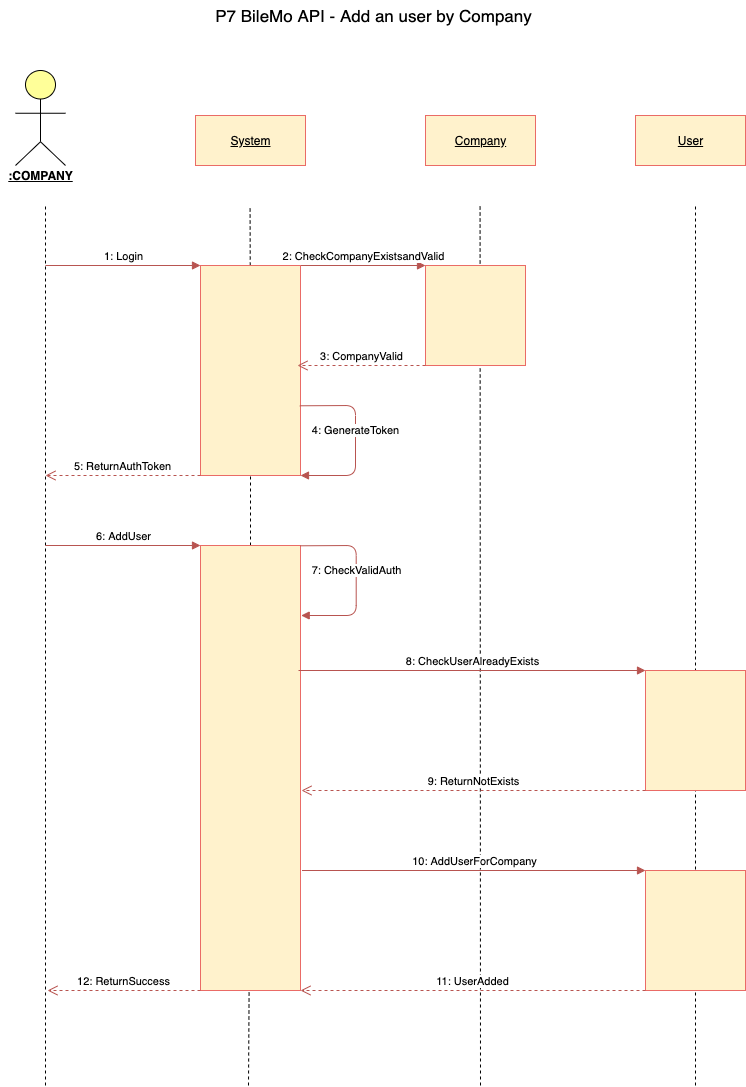

The diagram above was exported from draw.io. Its source (the exported page's mxGraphModel, read from the mxfile embedded in the PNG):
<mxGraphModel dx="2275" dy="822" grid="1" gridSize="10" guides="1" tooltips="1" connect="1" arrows="1" fold="1" page="1" pageScale="1" pageWidth="1169" pageHeight="1654" math="0" shadow="0">
  <root>
    <mxCell id="0" />
    <mxCell id="1" parent="0" />
    <mxCell id="udygkuuTJFK_2Zmt5yjo-1" value="P7 BileMo API - Add an user by Company" style="text;html=1;align=center;verticalAlign=middle;resizable=0;points=[];autosize=1;fontSize=17;fontStyle=0" parent="1" vertex="1">
      <mxGeometry x="-749" y="50" width="330" height="30" as="geometry" />
    </mxCell>
    <mxCell id="udygkuuTJFK_2Zmt5yjo-24" value="&lt;u&gt;System&lt;/u&gt;" style="html=1;fillColor=#fff2cc;strokeColor=#EA6B66;" parent="1" vertex="1">
      <mxGeometry x="-762" y="165" width="110" height="50" as="geometry" />
    </mxCell>
    <mxCell id="udygkuuTJFK_2Zmt5yjo-25" value="&lt;u&gt;Company&lt;/u&gt;" style="html=1;fillColor=#fff2cc;strokeColor=#EA6B66;" parent="1" vertex="1">
      <mxGeometry x="-532" y="165" width="110" height="50" as="geometry" />
    </mxCell>
    <mxCell id="udygkuuTJFK_2Zmt5yjo-26" value="" style="endArrow=none;dashed=1;html=1;" parent="1" edge="1">
      <mxGeometry width="50" height="50" relative="1" as="geometry">
        <mxPoint x="-912" y="1135" as="sourcePoint" />
        <mxPoint x="-912" y="255" as="targetPoint" />
      </mxGeometry>
    </mxCell>
    <mxCell id="udygkuuTJFK_2Zmt5yjo-27" value="" style="endArrow=none;dashed=1;html=1;" parent="1" source="udygkuuTJFK_2Zmt5yjo-34" edge="1">
      <mxGeometry width="50" height="50" relative="1" as="geometry">
        <mxPoint x="-707.42" y="937.5" as="sourcePoint" />
        <mxPoint x="-707.4200000000001" y="255" as="targetPoint" />
      </mxGeometry>
    </mxCell>
    <mxCell id="udygkuuTJFK_2Zmt5yjo-28" value="" style="endArrow=none;dashed=1;html=1;" parent="1" edge="1">
      <mxGeometry width="50" height="50" relative="1" as="geometry">
        <mxPoint x="-477" y="1135" as="sourcePoint" />
        <mxPoint x="-477.4200000000001" y="255" as="targetPoint" />
      </mxGeometry>
    </mxCell>
    <mxCell id="udygkuuTJFK_2Zmt5yjo-29" value="1: Login" style="html=1;verticalAlign=bottom;endArrow=block;entryX=0;entryY=0;entryDx=0;entryDy=0;fillColor=#f8cecc;strokeColor=#b85450;" parent="1" target="udygkuuTJFK_2Zmt5yjo-34" edge="1">
      <mxGeometry width="80" relative="1" as="geometry">
        <mxPoint x="-912" y="315" as="sourcePoint" />
        <mxPoint x="-742" y="315" as="targetPoint" />
      </mxGeometry>
    </mxCell>
    <mxCell id="udygkuuTJFK_2Zmt5yjo-30" value="" style="whiteSpace=wrap;html=1;aspect=fixed;fillColor=#fff2cc;strokeColor=#EA6B66;" parent="1" vertex="1">
      <mxGeometry x="-532" y="315" width="100" height="100" as="geometry" />
    </mxCell>
    <mxCell id="udygkuuTJFK_2Zmt5yjo-31" value="2: CheckCompanyExistsandValid" style="html=1;verticalAlign=bottom;endArrow=block;fillColor=#f8cecc;strokeColor=#b85450;exitX=1;exitY=0;exitDx=0;exitDy=0;" parent="1" source="udygkuuTJFK_2Zmt5yjo-34" edge="1">
      <mxGeometry width="80" relative="1" as="geometry">
        <mxPoint x="-662" y="315" as="sourcePoint" />
        <mxPoint x="-532" y="315" as="targetPoint" />
      </mxGeometry>
    </mxCell>
    <mxCell id="udygkuuTJFK_2Zmt5yjo-32" value="" style="html=1;outlineConnect=0;whiteSpace=wrap;fillColor=#ffff99;verticalLabelPosition=bottom;verticalAlign=top;align=center;shape=mxgraph.archimate3.actor;" parent="1" vertex="1">
      <mxGeometry x="-942" y="120" width="50" height="95" as="geometry" />
    </mxCell>
    <mxCell id="udygkuuTJFK_2Zmt5yjo-33" value="&lt;b&gt;&lt;u&gt;:COMPANY&lt;/u&gt;&lt;/b&gt;" style="text;html=1;align=center;verticalAlign=middle;resizable=0;points=[];autosize=1;" parent="1" vertex="1">
      <mxGeometry x="-957" y="215" width="80" height="20" as="geometry" />
    </mxCell>
    <mxCell id="udygkuuTJFK_2Zmt5yjo-34" value="" style="rounded=0;whiteSpace=wrap;html=1;fillColor=#fff2cc;strokeColor=#EA6B66;" parent="1" vertex="1">
      <mxGeometry x="-757" y="315" width="100" height="210" as="geometry" />
    </mxCell>
    <mxCell id="udygkuuTJFK_2Zmt5yjo-35" value="" style="endArrow=none;dashed=1;html=1;" parent="1" source="udygkuuTJFK_2Zmt5yjo-39" target="udygkuuTJFK_2Zmt5yjo-34" edge="1">
      <mxGeometry width="50" height="50" relative="1" as="geometry">
        <mxPoint x="-711" y="938" as="sourcePoint" />
        <mxPoint x="-707.4200000000001" y="255" as="targetPoint" />
      </mxGeometry>
    </mxCell>
    <mxCell id="udygkuuTJFK_2Zmt5yjo-36" value="3: CompanyValid" style="html=1;verticalAlign=bottom;endArrow=open;dashed=1;endSize=8;fillColor=#f8cecc;strokeColor=#b85450;exitX=0;exitY=1;exitDx=0;exitDy=0;" parent="1" source="udygkuuTJFK_2Zmt5yjo-30" edge="1">
      <mxGeometry relative="1" as="geometry">
        <mxPoint x="-487" y="445" as="sourcePoint" />
        <mxPoint x="-660" y="415" as="targetPoint" />
      </mxGeometry>
    </mxCell>
    <mxCell id="udygkuuTJFK_2Zmt5yjo-37" value="4: GenerateToken" style="html=1;verticalAlign=bottom;endArrow=block;entryX=1;entryY=1;entryDx=0;entryDy=0;fillColor=#f8cecc;strokeColor=#b85450;exitX=0.993;exitY=0.668;exitDx=0;exitDy=0;exitPerimeter=0;" parent="1" source="udygkuuTJFK_2Zmt5yjo-34" target="udygkuuTJFK_2Zmt5yjo-34" edge="1">
      <mxGeometry width="80" relative="1" as="geometry">
        <mxPoint x="-662" y="465" as="sourcePoint" />
        <mxPoint x="-512" y="465" as="targetPoint" />
        <Array as="points">
          <mxPoint x="-602" y="455" />
          <mxPoint x="-602" y="525" />
        </Array>
      </mxGeometry>
    </mxCell>
    <mxCell id="udygkuuTJFK_2Zmt5yjo-38" value="5: ReturnAuthToken" style="html=1;verticalAlign=bottom;endArrow=open;dashed=1;endSize=8;fillColor=#f8cecc;strokeColor=#b85450;exitX=0;exitY=1;exitDx=0;exitDy=0;" parent="1" source="udygkuuTJFK_2Zmt5yjo-34" edge="1">
      <mxGeometry relative="1" as="geometry">
        <mxPoint x="-762" y="515" as="sourcePoint" />
        <mxPoint x="-912" y="525" as="targetPoint" />
      </mxGeometry>
    </mxCell>
    <mxCell id="udygkuuTJFK_2Zmt5yjo-39" value="" style="rounded=0;whiteSpace=wrap;html=1;fillColor=#fff2cc;strokeColor=#EA6B66;" parent="1" vertex="1">
      <mxGeometry x="-757" y="595" width="100" height="445" as="geometry" />
    </mxCell>
    <mxCell id="udygkuuTJFK_2Zmt5yjo-40" value="" style="endArrow=none;dashed=1;html=1;" parent="1" target="udygkuuTJFK_2Zmt5yjo-39" edge="1">
      <mxGeometry width="50" height="50" relative="1" as="geometry">
        <mxPoint x="-709" y="1135" as="sourcePoint" />
        <mxPoint x="-707.8108108108108" y="525" as="targetPoint" />
      </mxGeometry>
    </mxCell>
    <mxCell id="udygkuuTJFK_2Zmt5yjo-41" value="6: AddUser" style="html=1;verticalAlign=bottom;endArrow=block;fillColor=#f8cecc;strokeColor=#b85450;" parent="1" edge="1">
      <mxGeometry width="80" relative="1" as="geometry">
        <mxPoint x="-912" y="595" as="sourcePoint" />
        <mxPoint x="-757" y="595" as="targetPoint" />
      </mxGeometry>
    </mxCell>
    <mxCell id="udygkuuTJFK_2Zmt5yjo-42" value="7: CheckValidAuth" style="html=1;verticalAlign=bottom;endArrow=block;entryX=1;entryY=1;entryDx=0;entryDy=0;fillColor=#f8cecc;strokeColor=#b85450;exitX=0.993;exitY=0.668;exitDx=0;exitDy=0;exitPerimeter=0;" parent="1" edge="1">
      <mxGeometry width="80" relative="1" as="geometry">
        <mxPoint x="-656.9999999999998" y="595.28" as="sourcePoint" />
        <mxPoint x="-656.3" y="665" as="targetPoint" />
        <Array as="points">
          <mxPoint x="-601.3" y="595" />
          <mxPoint x="-601.3" y="665" />
        </Array>
      </mxGeometry>
    </mxCell>
    <mxCell id="udygkuuTJFK_2Zmt5yjo-43" value="&lt;u&gt;User&lt;/u&gt;" style="html=1;fillColor=#fff2cc;strokeColor=#EA6B66;" parent="1" vertex="1">
      <mxGeometry x="-322" y="165" width="110" height="50" as="geometry" />
    </mxCell>
    <mxCell id="udygkuuTJFK_2Zmt5yjo-44" value="" style="endArrow=none;dashed=1;html=1;" parent="1" edge="1">
      <mxGeometry width="50" height="50" relative="1" as="geometry">
        <mxPoint x="-262" y="1135" as="sourcePoint" />
        <mxPoint x="-262" y="255" as="targetPoint" />
      </mxGeometry>
    </mxCell>
    <mxCell id="udygkuuTJFK_2Zmt5yjo-45" value="" style="rounded=0;whiteSpace=wrap;html=1;fillColor=#fff2cc;strokeColor=#EA6B66;" parent="1" vertex="1">
      <mxGeometry x="-312" y="720" width="100" height="120" as="geometry" />
    </mxCell>
    <mxCell id="udygkuuTJFK_2Zmt5yjo-46" value="8: CheckUserAlreadyExists" style="html=1;verticalAlign=bottom;endArrow=block;fillColor=#f8cecc;strokeColor=#b85450;entryX=0;entryY=0;entryDx=0;entryDy=0;" parent="1" edge="1">
      <mxGeometry width="80" relative="1" as="geometry">
        <mxPoint x="-659" y="720" as="sourcePoint" />
        <mxPoint x="-312" y="720" as="targetPoint" />
      </mxGeometry>
    </mxCell>
    <mxCell id="udygkuuTJFK_2Zmt5yjo-48" value="9: ReturnNotExists" style="html=1;verticalAlign=bottom;endArrow=open;dashed=1;endSize=8;fillColor=#f8cecc;strokeColor=#b85450;exitX=0;exitY=1;exitDx=0;exitDy=0;" parent="1" source="udygkuuTJFK_2Zmt5yjo-45" edge="1">
      <mxGeometry relative="1" as="geometry">
        <mxPoint x="-392" y="905" as="sourcePoint" />
        <mxPoint x="-656" y="840" as="targetPoint" />
      </mxGeometry>
    </mxCell>
    <mxCell id="udygkuuTJFK_2Zmt5yjo-50" value="12: ReturnSuccess" style="html=1;verticalAlign=bottom;endArrow=open;dashed=1;endSize=8;fillColor=#f8cecc;strokeColor=#b85450;exitX=0;exitY=1;exitDx=0;exitDy=0;" parent="1" source="udygkuuTJFK_2Zmt5yjo-39" edge="1">
      <mxGeometry relative="1" as="geometry">
        <mxPoint x="-767.7" y="1085" as="sourcePoint" />
        <mxPoint x="-910" y="1040" as="targetPoint" />
      </mxGeometry>
    </mxCell>
    <mxCell id="udygkuuTJFK_2Zmt5yjo-51" value="10: AddUserForCompany" style="html=1;verticalAlign=bottom;endArrow=block;fillColor=#f8cecc;strokeColor=#b85450;entryX=0;entryY=0;entryDx=0;entryDy=0;" parent="1" target="udygkuuTJFK_2Zmt5yjo-52" edge="1">
      <mxGeometry width="80" relative="1" as="geometry">
        <mxPoint x="-655.5" y="920" as="sourcePoint" />
        <mxPoint x="-308.5000000000002" y="920" as="targetPoint" />
      </mxGeometry>
    </mxCell>
    <mxCell id="udygkuuTJFK_2Zmt5yjo-52" value="" style="rounded=0;whiteSpace=wrap;html=1;fillColor=#fff2cc;strokeColor=#EA6B66;" parent="1" vertex="1">
      <mxGeometry x="-312" y="920" width="100" height="120" as="geometry" />
    </mxCell>
    <mxCell id="udygkuuTJFK_2Zmt5yjo-53" value="11: UserAdded" style="html=1;verticalAlign=bottom;endArrow=open;dashed=1;endSize=8;fillColor=#f8cecc;strokeColor=#b85450;exitX=0;exitY=1;exitDx=0;exitDy=0;entryX=1;entryY=1;entryDx=0;entryDy=0;" parent="1" source="udygkuuTJFK_2Zmt5yjo-52" target="udygkuuTJFK_2Zmt5yjo-39" edge="1">
      <mxGeometry relative="1" as="geometry">
        <mxPoint x="-336.0000000000002" y="1039.17" as="sourcePoint" />
        <mxPoint x="-650" y="1039" as="targetPoint" />
      </mxGeometry>
    </mxCell>
  </root>
</mxGraphModel>